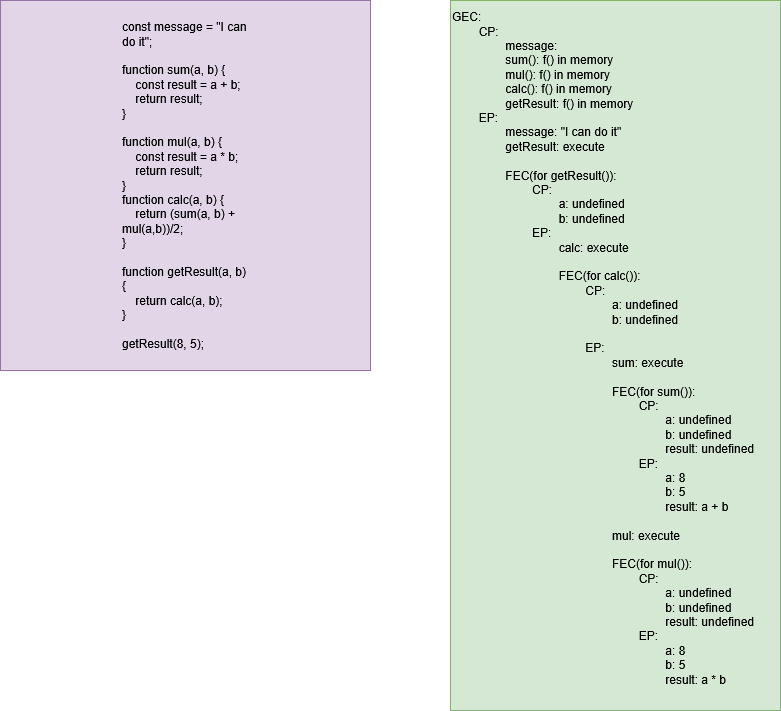

The diagram above was exported from draw.io. Its source (the exported page's mxGraphModel, read from the mxfile embedded in the PNG):
<mxGraphModel dx="880" dy="470" grid="1" gridSize="10" guides="1" tooltips="1" connect="1" arrows="1" fold="1" page="1" pageScale="1" pageWidth="850" pageHeight="1100" math="0" shadow="0">
  <root>
    <mxCell id="0" />
    <mxCell id="1" parent="0" />
    <mxCell id="haQrSZ27bTCWQ9pyJiKE-1" value="&lt;blockquote&gt;&lt;blockquote&gt;&lt;blockquote&gt;&lt;div align=&quot;left&quot;&gt;const message = &quot;I can do it&quot;;&lt;br&gt;&lt;br&gt;function sum(a, b) {&lt;br&gt;&amp;nbsp;&amp;nbsp;&amp;nbsp; const result = a + b;&lt;br&gt;&amp;nbsp;&amp;nbsp;&amp;nbsp; return result;&lt;br&gt;}&lt;br&gt;&lt;br&gt;function mul(a, b) {&lt;br&gt;&amp;nbsp;&amp;nbsp;&amp;nbsp; const result = a * b;&lt;br&gt;&amp;nbsp;&amp;nbsp;&amp;nbsp; return result;&lt;br&gt;}&lt;br&gt;function calc(a, b) {&lt;br&gt;&amp;nbsp;&amp;nbsp;&amp;nbsp; return (sum(a, b) + mul(a,b))/2;&lt;br&gt;}&lt;br&gt;&lt;br&gt;function getResult(a, b) {&lt;br&gt;&amp;nbsp;&amp;nbsp;&amp;nbsp; return calc(a, b);&lt;br&gt;}&lt;br&gt;&lt;br&gt;getResult(8, 5);&lt;/div&gt;&lt;/blockquote&gt;&lt;/blockquote&gt;&lt;/blockquote&gt;" style="whiteSpace=wrap;html=1;aspect=fixed;align=left;fillColor=#e1d5e7;strokeColor=#9673a6;" parent="1" vertex="1">
      <mxGeometry x="70" y="40" width="370" height="370" as="geometry" />
    </mxCell>
    <mxCell id="haQrSZ27bTCWQ9pyJiKE-6" value="&lt;div&gt;GEC:&lt;/div&gt;&lt;div&gt;&lt;span style=&quot;white-space: pre;&quot;&gt;&#09;&lt;/span&gt;CP:&lt;/div&gt;&lt;div&gt;&lt;span style=&quot;white-space: pre;&quot;&gt;&#09;&lt;/span&gt;&lt;span style=&quot;white-space: pre;&quot;&gt;&#09;&lt;/span&gt;message:&lt;/div&gt;&lt;div&gt;&lt;span style=&quot;white-space: pre;&quot;&gt;&#09;&lt;/span&gt;&lt;span style=&quot;white-space: pre;&quot;&gt;&#09;sum(): f() in memory&lt;/span&gt;&lt;/div&gt;&lt;div&gt;&lt;span style=&quot;white-space: pre;&quot;&gt;&lt;span style=&quot;white-space: pre;&quot;&gt;&#09;&lt;/span&gt;&lt;span style=&quot;white-space: pre;&quot;&gt;&#09;&lt;/span&gt;&lt;/span&gt;&lt;span style=&quot;white-space: pre;&quot;&gt;mul(): f() in memory&lt;/span&gt;&lt;/div&gt;&lt;div&gt;&lt;span style=&quot;white-space: pre;&quot;&gt;&lt;span style=&quot;white-space: pre;&quot;&gt;&#09;&lt;/span&gt;&lt;span style=&quot;white-space: pre;&quot;&gt;&#09;&lt;/span&gt;&lt;/span&gt;&lt;span style=&quot;white-space: pre;&quot;&gt;calc(): f() in memory&lt;/span&gt;&lt;/div&gt;&lt;div&gt;&lt;span style=&quot;white-space: pre;&quot;&gt;&lt;span style=&quot;white-space: pre;&quot;&gt;&#09;&lt;/span&gt;&lt;span style=&quot;white-space: pre;&quot;&gt;&#09;&lt;/span&gt;getResult: f() in memory&lt;/span&gt;&lt;/div&gt;&lt;div&gt;&lt;span style=&quot;white-space: pre;&quot;&gt;&#09;&lt;/span&gt;EP:&lt;/div&gt;&lt;div&gt;&lt;span style=&quot;white-space: pre;&quot;&gt;&#09;&lt;/span&gt;&lt;span style=&quot;white-space: pre;&quot;&gt;&#09;&lt;/span&gt;message: &quot;I can do it&quot;&lt;/div&gt;&lt;div&gt;&lt;span style=&quot;white-space: pre;&quot;&gt;&#09;&lt;/span&gt;&lt;span style=&quot;white-space: pre;&quot;&gt;&#09;&lt;/span&gt;getResult: execute&lt;/div&gt;&lt;div&gt;&lt;br&gt;&lt;/div&gt;&lt;div&gt;&lt;span style=&quot;white-space: pre;&quot;&gt;&#09;&lt;/span&gt;&lt;span style=&quot;white-space: pre;&quot;&gt;&#09;&lt;/span&gt;FEC(for getResult()):&lt;/div&gt;&lt;div&gt;&lt;span style=&quot;white-space: pre;&quot;&gt;&#09;&lt;/span&gt;&lt;span style=&quot;white-space: pre;&quot;&gt;&#09;&lt;/span&gt;&lt;span style=&quot;white-space: pre;&quot;&gt;&#09;&lt;/span&gt;CP:&lt;/div&gt;&lt;div&gt;&lt;span style=&quot;white-space: pre;&quot;&gt;&#09;&lt;/span&gt;&lt;span style=&quot;white-space: pre;&quot;&gt;&#09;&lt;/span&gt;&lt;span style=&quot;white-space: pre;&quot;&gt;&#09;&lt;/span&gt;&lt;span style=&quot;white-space: pre;&quot;&gt;&#09;&lt;/span&gt;a: undefined&lt;/div&gt;&lt;div&gt;&lt;span style=&quot;white-space: pre;&quot;&gt;&#09;&lt;/span&gt;&lt;span style=&quot;white-space: pre;&quot;&gt;&#09;&lt;/span&gt;&lt;span style=&quot;white-space: pre;&quot;&gt;&#09;&lt;/span&gt;&lt;span style=&quot;white-space: pre;&quot;&gt;&#09;&lt;/span&gt;b: undefined&lt;/div&gt;&lt;div&gt;&lt;span style=&quot;white-space: pre;&quot;&gt;&#09;&lt;/span&gt;&lt;span style=&quot;white-space: pre;&quot;&gt;&#09;&lt;/span&gt;&lt;span style=&quot;white-space: pre;&quot;&gt;&#09;&lt;/span&gt;EP:&lt;span style=&quot;white-space: pre;&quot;&gt;&#09;&lt;/span&gt;&lt;span style=&quot;white-space: pre;&quot;&gt;&#09;&lt;/span&gt;&lt;span style=&quot;white-space: pre;&quot;&gt;&#09;&lt;/span&gt;&lt;span style=&quot;white-space: pre;&quot;&gt;&#09;&lt;/span&gt;&lt;/div&gt;&lt;div&gt;&lt;span style=&quot;white-space: pre;&quot;&gt;&#09;&lt;/span&gt;&lt;span style=&quot;white-space: pre;&quot;&gt;&#09;&lt;/span&gt;&lt;span style=&quot;white-space: pre;&quot;&gt;&#09;&lt;/span&gt;&lt;span style=&quot;white-space: pre;&quot;&gt;&#09;&lt;/span&gt;calc: execute&lt;/div&gt;&lt;div&gt;&lt;span style=&quot;white-space: pre;&quot;&gt;&#09;&lt;/span&gt;&lt;span style=&quot;white-space: pre;&quot;&gt;&#09;&lt;/span&gt;&lt;span style=&quot;white-space: pre;&quot;&gt;&#09;&lt;/span&gt;&lt;span style=&quot;white-space: pre;&quot;&gt;&#09;&lt;/span&gt;&lt;br&gt;&lt;/div&gt;&lt;div&gt;&lt;span style=&quot;white-space: pre;&quot;&gt;&#09;&lt;/span&gt;&lt;span style=&quot;white-space: pre;&quot;&gt;&#09;&lt;/span&gt;&lt;span style=&quot;white-space: pre;&quot;&gt;&#09;&lt;/span&gt;&lt;span style=&quot;white-space: pre;&quot;&gt;&#09;&lt;/span&gt;FEC(for calc()):&lt;/div&gt;&lt;div&gt;&lt;span style=&quot;white-space: pre;&quot;&gt;&#09;&lt;/span&gt;&lt;span style=&quot;white-space: pre;&quot;&gt;&#09;&lt;/span&gt;&lt;span style=&quot;white-space: pre;&quot;&gt;&#09;&lt;/span&gt;&lt;span style=&quot;white-space: pre;&quot;&gt;&#09;&lt;/span&gt;&lt;span style=&quot;white-space: pre;&quot;&gt;&#09;&lt;/span&gt;CP:&lt;div&gt;&lt;span style=&quot;white-space: pre;&quot;&gt;&#09;&lt;/span&gt;&lt;span style=&quot;white-space: pre;&quot;&gt;&#09;&lt;/span&gt;&lt;span style=&quot;white-space: pre;&quot;&gt;&#09;&lt;/span&gt;&lt;span style=&quot;white-space: pre;&quot;&gt;&#09;&lt;/span&gt;&lt;span style=&quot;white-space: pre;&quot;&gt;&#09;&lt;/span&gt;&lt;span style=&quot;white-space: pre;&quot;&gt;&#09;&lt;/span&gt;a: undefined&lt;/div&gt;&lt;div&gt;&lt;span style=&quot;white-space: pre;&quot;&gt;&#09;&lt;/span&gt;&lt;span style=&quot;white-space: pre;&quot;&gt;&#09;&lt;/span&gt;&lt;span style=&quot;white-space: pre;&quot;&gt;&#09;&lt;/span&gt;&lt;span style=&quot;white-space: pre;&quot;&gt;&#09;&lt;span style=&quot;white-space: pre;&quot;&gt;&#09;&lt;/span&gt;&lt;span style=&quot;white-space: pre;&quot;&gt;&#09;&lt;/span&gt;&lt;/span&gt;b: undefined&lt;/div&gt;&lt;br&gt;&lt;/div&gt;&lt;div&gt;&lt;span style=&quot;white-space: pre;&quot;&gt;&#09;&lt;/span&gt;&lt;span style=&quot;white-space: pre;&quot;&gt;&#09;&lt;/span&gt;&lt;span style=&quot;white-space: pre;&quot;&gt;&#09;&lt;/span&gt;&lt;span style=&quot;white-space: pre;&quot;&gt;&#09;&lt;/span&gt;&lt;span style=&quot;white-space: pre;&quot;&gt;&#09;&lt;/span&gt;EP:&lt;/div&gt;&lt;div&gt;&lt;span style=&quot;white-space: pre;&quot;&gt;&#09;&lt;/span&gt;&lt;span style=&quot;white-space: pre;&quot;&gt;&#09;&lt;/span&gt;&lt;span style=&quot;white-space: pre;&quot;&gt;&#09;&lt;/span&gt;&lt;span style=&quot;white-space: pre;&quot;&gt;&#09;&lt;/span&gt;&lt;span style=&quot;white-space: pre;&quot;&gt;&#09;&lt;/span&gt;&lt;span style=&quot;white-space: pre;&quot;&gt;&#09;sum&lt;/span&gt;: execute&lt;/div&gt;&lt;div&gt;&lt;span style=&quot;white-space: pre;&quot;&gt;&#09;&lt;/span&gt;&lt;span style=&quot;white-space: pre;&quot;&gt;&#09;&lt;/span&gt;&lt;span style=&quot;white-space: pre;&quot;&gt;&#09;&lt;/span&gt;&lt;span style=&quot;white-space: pre;&quot;&gt;&#09;&lt;/span&gt;&lt;span style=&quot;white-space: pre;&quot;&gt;&#09;&lt;/span&gt;&lt;span style=&quot;white-space: pre;&quot;&gt;&#09;&lt;/span&gt;&lt;/div&gt;&lt;div&gt;&lt;span style=&quot;white-space: pre;&quot;&gt;&#09;&lt;/span&gt;&lt;span style=&quot;white-space: pre;&quot;&gt;&#09;&lt;/span&gt;&lt;span style=&quot;white-space: pre;&quot;&gt;&#09;&lt;/span&gt;&lt;span style=&quot;white-space: pre;&quot;&gt;&#09;&lt;/span&gt;&lt;span style=&quot;white-space: pre;&quot;&gt;&#09;&lt;/span&gt;&lt;span style=&quot;white-space: pre;&quot;&gt;&#09;&lt;/span&gt;FEC(for sum()):&lt;/div&gt;&lt;div&gt;&lt;span style=&quot;white-space: pre;&quot;&gt;&#09;&lt;/span&gt;&lt;span style=&quot;white-space: pre;&quot;&gt;&#09;&lt;/span&gt;&lt;span style=&quot;white-space: pre;&quot;&gt;&#09;&lt;/span&gt;&lt;span style=&quot;white-space: pre;&quot;&gt;&#09;&lt;/span&gt;&lt;span style=&quot;white-space: pre;&quot;&gt;&#09;&lt;/span&gt;&lt;span style=&quot;white-space: pre;&quot;&gt;&#09;&lt;/span&gt;&lt;span style=&quot;white-space: pre;&quot;&gt;&#09;&lt;/span&gt;CP:&lt;/div&gt;&lt;div&gt;&lt;span style=&quot;white-space: pre;&quot;&gt;&#09;&lt;/span&gt;&lt;span style=&quot;white-space: pre;&quot;&gt;&#09;&lt;/span&gt;&lt;span style=&quot;white-space: pre;&quot;&gt;&#09;&lt;/span&gt;&lt;span style=&quot;white-space: pre;&quot;&gt;&#09;&lt;/span&gt;&lt;span style=&quot;white-space: pre;&quot;&gt;&#09;&lt;/span&gt;&lt;span style=&quot;white-space: pre;&quot;&gt;&#09;&lt;/span&gt;&lt;span style=&quot;white-space: pre;&quot;&gt;&#09;&lt;/span&gt;&lt;span style=&quot;white-space: pre;&quot;&gt;&#09;&lt;/span&gt;a: undefined&lt;br&gt;&lt;span style=&quot;white-space: pre;&quot;&gt;&#09;&lt;/span&gt;&lt;span style=&quot;white-space: pre;&quot;&gt;&#09;&lt;/span&gt;&lt;span style=&quot;white-space: pre;&quot;&gt;&#09;&lt;/span&gt;&lt;span style=&quot;white-space: pre;&quot;&gt;&#09;&lt;/span&gt;&lt;span style=&quot;white-space: pre;&quot;&gt;&#09;&lt;/span&gt;&lt;span style=&quot;white-space: pre;&quot;&gt;&#09;&lt;/span&gt;&lt;span style=&quot;white-space: pre;&quot;&gt;&#09;&lt;/span&gt;&lt;span style=&quot;white-space: pre;&quot;&gt;&#09;&lt;/span&gt;b: undefined&lt;/div&gt;&lt;div&gt;&lt;span style=&quot;white-space: pre;&quot;&gt;&#09;&lt;/span&gt;&lt;span style=&quot;white-space: pre;&quot;&gt;&#09;&lt;/span&gt;&lt;span style=&quot;white-space: pre;&quot;&gt;&#09;&lt;/span&gt;&lt;span style=&quot;white-space: pre;&quot;&gt;&#09;&lt;/span&gt;&lt;span style=&quot;white-space: pre;&quot;&gt;&#09;&lt;/span&gt;&lt;span style=&quot;white-space: pre;&quot;&gt;&#09;&lt;/span&gt;&lt;span style=&quot;white-space: pre;&quot;&gt;&#09;&lt;/span&gt;&lt;span style=&quot;white-space: pre;&quot;&gt;&#09;&lt;/span&gt;result: undefined&lt;/div&gt;&lt;div&gt;&lt;span style=&quot;white-space: pre;&quot;&gt;&#09;&lt;/span&gt;&lt;span style=&quot;white-space: pre;&quot;&gt;&#09;&lt;/span&gt;&lt;span style=&quot;white-space: pre;&quot;&gt;&#09;&lt;/span&gt;&lt;span style=&quot;white-space: pre;&quot;&gt;&#09;&lt;/span&gt;&lt;span style=&quot;white-space: pre;&quot;&gt;&#09;&lt;/span&gt;&lt;span style=&quot;white-space: pre;&quot;&gt;&#09;&lt;/span&gt;&lt;span style=&quot;white-space: pre;&quot;&gt;&#09;&lt;/span&gt;EP:&lt;/div&gt;&lt;div&gt;&lt;span style=&quot;white-space: pre;&quot;&gt;&#09;&lt;/span&gt;&lt;span style=&quot;white-space: pre;&quot;&gt;&#09;&lt;/span&gt;&lt;span style=&quot;white-space: pre;&quot;&gt;&#09;&lt;/span&gt;&lt;span style=&quot;white-space: pre;&quot;&gt;&#09;&lt;/span&gt;&lt;span style=&quot;white-space: pre;&quot;&gt;&#09;&lt;/span&gt;&lt;span style=&quot;white-space: pre;&quot;&gt;&#09;&lt;/span&gt;&lt;span style=&quot;white-space: pre;&quot;&gt;&#09;&lt;/span&gt;&lt;span style=&quot;white-space: pre;&quot;&gt;&#09;&lt;/span&gt;a: 8&lt;/div&gt;&lt;div&gt;&lt;span style=&quot;white-space: pre;&quot;&gt;&#09;&lt;/span&gt;&lt;span style=&quot;white-space: pre;&quot;&gt;&#09;&lt;/span&gt;&lt;span style=&quot;white-space: pre;&quot;&gt;&#09;&lt;/span&gt;&lt;span style=&quot;white-space: pre;&quot;&gt;&#09;&lt;/span&gt;&lt;span style=&quot;white-space: pre;&quot;&gt;&#09;&lt;/span&gt;&lt;span style=&quot;white-space: pre;&quot;&gt;&#09;&lt;/span&gt;&lt;span style=&quot;white-space: pre;&quot;&gt;&#09;&lt;/span&gt;&lt;span style=&quot;white-space: pre;&quot;&gt;&#09;&lt;/span&gt;b: 5&lt;/div&gt;&lt;div&gt;&lt;span style=&quot;white-space: pre;&quot;&gt;&#09;&lt;/span&gt;&lt;span style=&quot;white-space: pre;&quot;&gt;&#09;&lt;/span&gt;&lt;span style=&quot;white-space: pre;&quot;&gt;&#09;&lt;/span&gt;&lt;span style=&quot;white-space: pre;&quot;&gt;&#09;&lt;/span&gt;&lt;span style=&quot;white-space: pre;&quot;&gt;&#09;&lt;/span&gt;&lt;span style=&quot;white-space: pre;&quot;&gt;&#09;&lt;/span&gt;&lt;span style=&quot;white-space: pre;&quot;&gt;&#09;&lt;/span&gt;&lt;span style=&quot;white-space: pre;&quot;&gt;&#09;&lt;/span&gt;result: a + b&lt;/div&gt;&lt;div&gt;&lt;div&gt;&lt;/div&gt;&lt;div&gt;&lt;span style=&quot;white-space: pre;&quot;&gt;&#09;&lt;/span&gt;&lt;span style=&quot;white-space: pre;&quot;&gt;&#09;&lt;/span&gt;&lt;span style=&quot;white-space: pre;&quot;&gt;&#09;&lt;/span&gt;&lt;span style=&quot;white-space: pre;&quot;&gt;&#09;&lt;/span&gt;&lt;span style=&quot;white-space: pre;&quot;&gt;&#09;&lt;/span&gt;&lt;span style=&quot;white-space: pre;&quot;&gt;&#09;&lt;/span&gt;&lt;/div&gt;&lt;div&gt;&lt;span style=&quot;white-space: pre;&quot;&gt;&lt;span style=&quot;white-space: pre;&quot;&gt;&#09;&lt;/span&gt;&lt;span style=&quot;white-space: pre;&quot;&gt;&#09;&lt;/span&gt;&lt;span style=&quot;white-space: pre;&quot;&gt;&#09;&lt;/span&gt;&lt;span style=&quot;white-space: pre;&quot;&gt;&#09;&lt;/span&gt;&lt;span style=&quot;white-space: pre;&quot;&gt;&#09;&lt;/span&gt;&lt;span style=&quot;white-space: pre;&quot;&gt;&#09;&lt;/span&gt;mul: execute&lt;/span&gt;&lt;/div&gt;&lt;div&gt;&lt;span style=&quot;white-space: pre;&quot;&gt;&lt;br&gt;&lt;/span&gt;&lt;/div&gt;&lt;div&gt;&lt;span style=&quot;white-space: pre;&quot;&gt;&#09;&lt;/span&gt;&lt;span style=&quot;white-space: pre;&quot;&gt;&#09;&lt;/span&gt;&lt;span style=&quot;white-space: pre;&quot;&gt;&#09;&lt;/span&gt;&lt;span style=&quot;white-space: pre;&quot;&gt;&#09;&lt;/span&gt;&lt;span style=&quot;white-space: pre;&quot;&gt;&#09;&lt;/span&gt;&lt;span style=&quot;white-space: pre;&quot;&gt;&#09;&lt;/span&gt;FEC(for mul()):&lt;/div&gt;&lt;div&gt;&lt;span style=&quot;white-space: pre;&quot;&gt;&#09;&lt;/span&gt;&lt;span style=&quot;white-space: pre;&quot;&gt;&#09;&lt;/span&gt;&lt;span style=&quot;white-space: pre;&quot;&gt;&#09;&lt;/span&gt;&lt;span style=&quot;white-space: pre;&quot;&gt;&#09;&lt;/span&gt;&lt;span style=&quot;white-space: pre;&quot;&gt;&#09;&lt;/span&gt;&lt;span style=&quot;white-space: pre;&quot;&gt;&#09;&lt;/span&gt;&lt;span style=&quot;white-space: pre;&quot;&gt;&#09;&lt;/span&gt;CP:&lt;/div&gt;&lt;div&gt;&lt;span style=&quot;white-space: pre;&quot;&gt;&#09;&lt;/span&gt;&lt;span style=&quot;white-space: pre;&quot;&gt;&#09;&lt;/span&gt;&lt;span style=&quot;white-space: pre;&quot;&gt;&#09;&lt;/span&gt;&lt;span style=&quot;white-space: pre;&quot;&gt;&#09;&lt;/span&gt;&lt;span style=&quot;white-space: pre;&quot;&gt;&#09;&lt;/span&gt;&lt;span style=&quot;white-space: pre;&quot;&gt;&#09;&lt;/span&gt;&lt;span style=&quot;white-space: pre;&quot;&gt;&#09;&lt;/span&gt;&lt;span style=&quot;white-space: pre;&quot;&gt;&#09;&lt;/span&gt;a: undefined&lt;div&gt;&lt;span style=&quot;white-space: pre;&quot;&gt;&#09;&lt;/span&gt;&lt;span style=&quot;white-space: pre;&quot;&gt;&#09;&lt;/span&gt;&lt;span style=&quot;white-space: pre;&quot;&gt;&#09;&lt;/span&gt;&lt;span style=&quot;white-space: pre;&quot;&gt;&#09;&lt;/span&gt;&lt;span style=&quot;white-space: pre;&quot;&gt;&#09;&lt;/span&gt;&lt;span style=&quot;white-space: pre;&quot;&gt;&#09;&lt;/span&gt;&lt;span style=&quot;white-space: pre;&quot;&gt;&#09;&lt;/span&gt;&lt;span style=&quot;white-space: pre;&quot;&gt;&#09;&lt;/span&gt;b: undefined&lt;/div&gt;&lt;/div&gt;&lt;div&gt;&lt;span style=&quot;white-space: pre;&quot;&gt;&#09;&lt;/span&gt;&lt;span style=&quot;white-space: pre;&quot;&gt;&#09;&lt;/span&gt;&lt;span style=&quot;white-space: pre;&quot;&gt;&#09;&lt;/span&gt;&lt;span style=&quot;white-space: pre;&quot;&gt;&#09;&lt;/span&gt;&lt;span style=&quot;white-space: pre;&quot;&gt;&#09;&lt;/span&gt;&lt;span style=&quot;white-space: pre;&quot;&gt;&#09;&lt;/span&gt;&lt;span style=&quot;white-space: pre;&quot;&gt;&#09;&lt;/span&gt;&lt;span style=&quot;white-space: pre;&quot;&gt;&#09;&lt;/span&gt;result: undefined&lt;/div&gt;&lt;div&gt;&lt;span style=&quot;white-space: pre;&quot;&gt;&#09;&lt;/span&gt;&lt;span style=&quot;white-space: pre;&quot;&gt;&#09;&lt;/span&gt;&lt;span style=&quot;white-space: pre;&quot;&gt;&#09;&lt;/span&gt;&lt;span style=&quot;white-space: pre;&quot;&gt;&#09;&lt;/span&gt;&lt;span style=&quot;white-space: pre;&quot;&gt;&#09;&lt;/span&gt;&lt;span style=&quot;white-space: pre;&quot;&gt;&#09;&lt;/span&gt;&lt;span style=&quot;white-space: pre;&quot;&gt;&#09;&lt;/span&gt;EP:&lt;/div&gt;&lt;div&gt;&lt;span style=&quot;white-space: pre;&quot;&gt;&#09;&lt;/span&gt;&lt;span style=&quot;white-space: pre;&quot;&gt;&#09;&lt;/span&gt;&lt;span style=&quot;white-space: pre;&quot;&gt;&#09;&lt;/span&gt;&lt;span style=&quot;white-space: pre;&quot;&gt;&#09;&lt;/span&gt;&lt;span style=&quot;white-space: pre;&quot;&gt;&#09;&lt;/span&gt;&lt;span style=&quot;white-space: pre;&quot;&gt;&#09;&lt;/span&gt;&lt;span style=&quot;white-space: pre;&quot;&gt;&#09;&lt;/span&gt;&lt;span style=&quot;white-space: pre;&quot;&gt;&#09;&lt;/span&gt;a: 8&lt;/div&gt;&lt;div&gt;&lt;span style=&quot;white-space: pre;&quot;&gt;&#09;&lt;/span&gt;&lt;span style=&quot;white-space: pre;&quot;&gt;&#09;&lt;/span&gt;&lt;span style=&quot;white-space: pre;&quot;&gt;&#09;&lt;/span&gt;&lt;span style=&quot;white-space: pre;&quot;&gt;&#09;&lt;/span&gt;&lt;span style=&quot;white-space: pre;&quot;&gt;&#09;&lt;/span&gt;&lt;span style=&quot;white-space: pre;&quot;&gt;&#09;&lt;/span&gt;&lt;span style=&quot;white-space: pre;&quot;&gt;&#09;&lt;/span&gt;&lt;span style=&quot;white-space: pre;&quot;&gt;&#09;&lt;/span&gt;b: 5&lt;/div&gt;&lt;div&gt;&lt;span style=&quot;white-space: pre;&quot;&gt;&#09;&lt;/span&gt;&lt;span style=&quot;white-space: pre;&quot;&gt;&#09;&lt;/span&gt;&lt;span style=&quot;white-space: pre;&quot;&gt;&#09;&lt;/span&gt;&lt;span style=&quot;white-space: pre;&quot;&gt;&#09;&lt;/span&gt;&lt;span style=&quot;white-space: pre;&quot;&gt;&#09;&lt;/span&gt;&lt;span style=&quot;white-space: pre;&quot;&gt;&#09;&lt;/span&gt;&lt;span style=&quot;white-space: pre;&quot;&gt;&#09;&lt;/span&gt;&lt;span style=&quot;white-space: pre;&quot;&gt;&#09;&lt;/span&gt;result: a * b&lt;/div&gt;&lt;br&gt;&lt;/div&gt;" style="text;html=1;align=left;verticalAlign=middle;whiteSpace=wrap;rounded=0;fillColor=#d5e8d4;strokeColor=#82b366;" parent="1" vertex="1">
      <mxGeometry x="520" y="40" width="330" height="710" as="geometry" />
    </mxCell>
  </root>
</mxGraphModel>